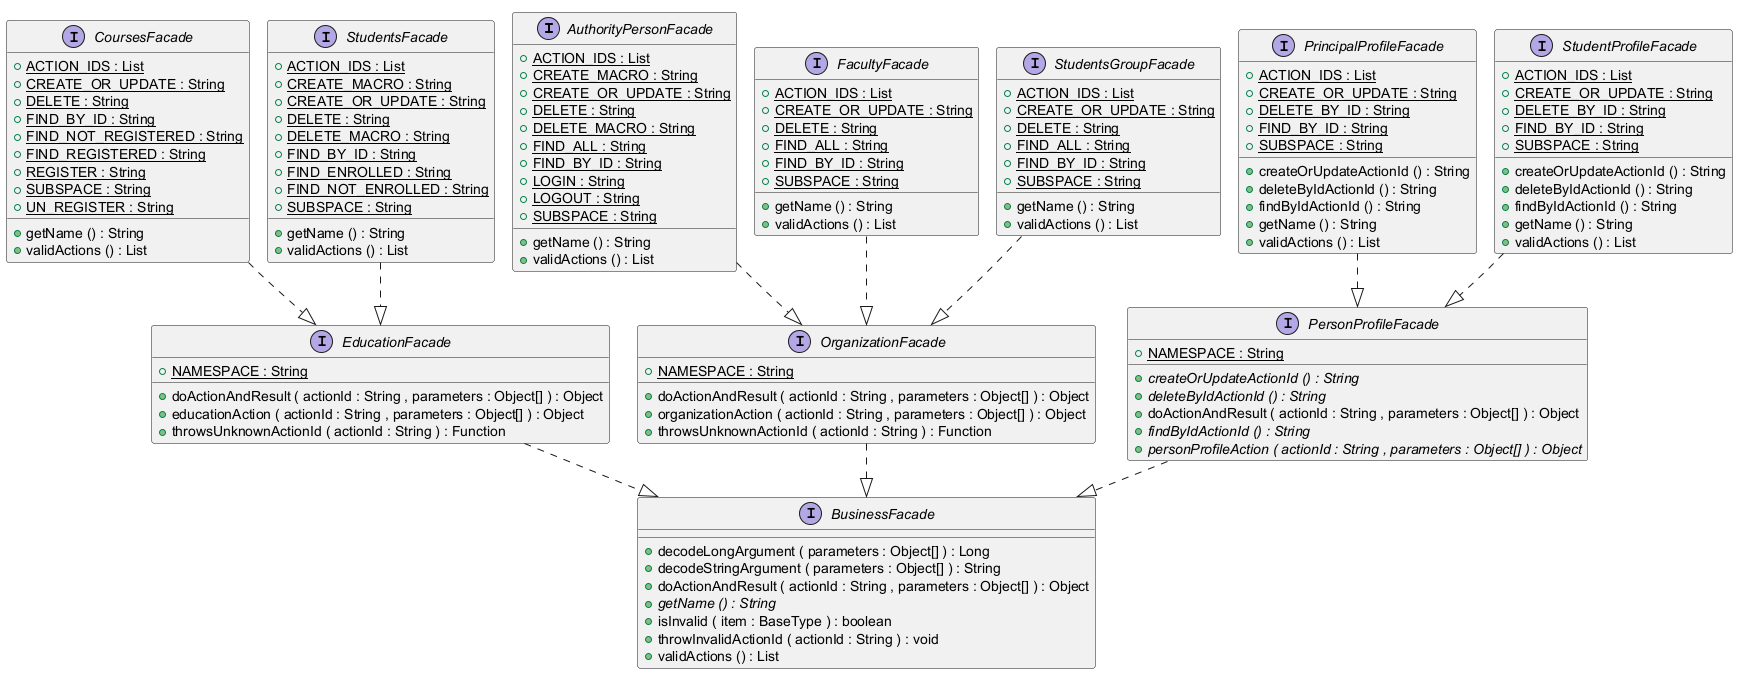

The diagram above was rendered by PlantUML. Its source (embedded in the PNG):
@startuml
!pragma layout smetana

interface AuthorityPersonFacade {
	{field} {static} +ACTION_IDS : List
	{field} {static} +CREATE_MACRO : String
	{field} {static} +CREATE_OR_UPDATE : String
	{field} {static} +DELETE : String
	{field} {static} +DELETE_MACRO : String
	{field} {static} +FIND_ALL : String
	{field} {static} +FIND_BY_ID : String
	{field} {static} +LOGIN : String
	{field} {static} +LOGOUT : String
	{field} {static} +SUBSPACE : String
	{method} +getName () : String
	{method} +validActions () : List
}


interface BusinessFacade {
	{method} +decodeLongArgument ( parameters : Object[] ) : Long
	{method} +decodeStringArgument ( parameters : Object[] ) : String
	{method} +doActionAndResult ( actionId : String , parameters : Object[] ) : Object
	{method}  {abstract} +getName () : String
	{method} +isInvalid ( item : BaseType ) : boolean
	{method} +throwInvalidActionId ( actionId : String ) : void
	{method} +validActions () : List
}


interface CoursesFacade {
	{field} {static} +ACTION_IDS : List
	{field} {static} +CREATE_OR_UPDATE : String
	{field} {static} +DELETE : String
	{field} {static} +FIND_BY_ID : String
	{field} {static} +FIND_NOT_REGISTERED : String
	{field} {static} +FIND_REGISTERED : String
	{field} {static} +REGISTER : String
	{field} {static} +SUBSPACE : String
	{field} {static} +UN_REGISTER : String
	{method} +getName () : String
	{method} +validActions () : List
}


interface EducationFacade {
	{field} {static} +NAMESPACE : String
	{method} +doActionAndResult ( actionId : String , parameters : Object[] ) : Object
	{method} +educationAction ( actionId : String , parameters : Object[] ) : Object
	{method} +throwsUnknownActionId ( actionId : String ) : Function
}


interface FacultyFacade {
	{field} {static} +ACTION_IDS : List
	{field} {static} +CREATE_OR_UPDATE : String
	{field} {static} +DELETE : String
	{field} {static} +FIND_ALL : String
	{field} {static} +FIND_BY_ID : String
	{field} {static} +SUBSPACE : String
	{method} +getName () : String
	{method} +validActions () : List
}


interface OrganizationFacade {
	{field} {static} +NAMESPACE : String
	{method} +doActionAndResult ( actionId : String , parameters : Object[] ) : Object
	{method} +organizationAction ( actionId : String , parameters : Object[] ) : Object
	{method} +throwsUnknownActionId ( actionId : String ) : Function
}


interface PersonProfileFacade {
	{field} {static} +NAMESPACE : String
	{method}  {abstract} +createOrUpdateActionId () : String
	{method}  {abstract} +deleteByIdActionId () : String
	{method} +doActionAndResult ( actionId : String , parameters : Object[] ) : Object
	{method}  {abstract} +findByIdActionId () : String
	{method}  {abstract} +personProfileAction ( actionId : String , parameters : Object[] ) : Object
}


interface PrincipalProfileFacade {
	{field} {static} +ACTION_IDS : List
	{field} {static} +CREATE_OR_UPDATE : String
	{field} {static} +DELETE_BY_ID : String
	{field} {static} +FIND_BY_ID : String
	{field} {static} +SUBSPACE : String
	{method} +createOrUpdateActionId () : String
	{method} +deleteByIdActionId () : String
	{method} +findByIdActionId () : String
	{method} +getName () : String
	{method} +validActions () : List
}


interface StudentProfileFacade {
	{field} {static} +ACTION_IDS : List
	{field} {static} +CREATE_OR_UPDATE : String
	{field} {static} +DELETE_BY_ID : String
	{field} {static} +FIND_BY_ID : String
	{field} {static} +SUBSPACE : String
	{method} +createOrUpdateActionId () : String
	{method} +deleteByIdActionId () : String
	{method} +findByIdActionId () : String
	{method} +getName () : String
	{method} +validActions () : List
}


interface StudentsFacade {
	{field} {static} +ACTION_IDS : List
	{field} {static} +CREATE_MACRO : String
	{field} {static} +CREATE_OR_UPDATE : String
	{field} {static} +DELETE : String
	{field} {static} +DELETE_MACRO : String
	{field} {static} +FIND_BY_ID : String
	{field} {static} +FIND_ENROLLED : String
	{field} {static} +FIND_NOT_ENROLLED : String
	{field} {static} +SUBSPACE : String
	{method} +getName () : String
	{method} +validActions () : List
}


interface StudentsGroupFacade {
	{field} {static} +ACTION_IDS : List
	{field} {static} +CREATE_OR_UPDATE : String
	{field} {static} +DELETE : String
	{field} {static} +FIND_ALL : String
	{field} {static} +FIND_BY_ID : String
	{field} {static} +SUBSPACE : String
	{method} +getName () : String
	{method} +validActions () : List
}




AuthorityPersonFacade ..|>  OrganizationFacade
CoursesFacade ..|>  EducationFacade
EducationFacade ..|>  BusinessFacade
FacultyFacade ..|>  OrganizationFacade
OrganizationFacade ..|>  BusinessFacade
PersonProfileFacade ..|>  BusinessFacade
PrincipalProfileFacade ..|>  PersonProfileFacade
StudentProfileFacade ..|>  PersonProfileFacade
StudentsFacade ..|>  EducationFacade
StudentsGroupFacade ..|>  OrganizationFacade


@enduml